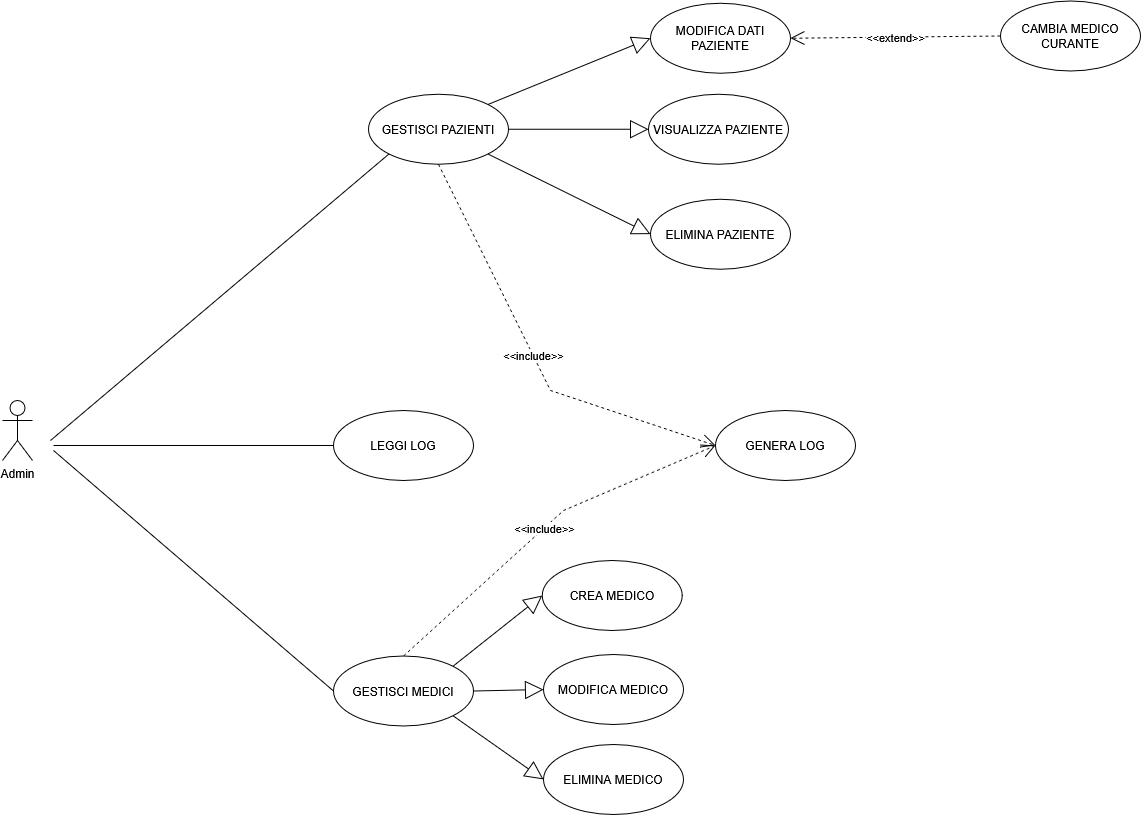

The diagram above was exported from draw.io. Its source (the exported page's mxGraphModel, read from the mxfile embedded in the PNG):
<mxGraphModel dx="2564" dy="3276" grid="1" gridSize="10" guides="1" tooltips="1" connect="1" arrows="1" fold="1" page="1" pageScale="1" pageWidth="827" pageHeight="1169" math="0" shadow="0">
  <root>
    <mxCell id="0" />
    <mxCell id="1" parent="0" />
    <mxCell id="2" parent="1" style="ellipse;whiteSpace=wrap;html=1;" value="MODIFICA DATI PAZIENTE" vertex="1">
      <mxGeometry height="70" width="140" x="410" y="862.75" as="geometry" />
    </mxCell>
    <mxCell id="3" parent="1" style="ellipse;whiteSpace=wrap;html=1;" value="VISUALIZZA PAZIENTE" vertex="1">
      <mxGeometry height="70" width="140" x="408" y="953.75" as="geometry" />
    </mxCell>
    <mxCell id="4" parent="1" style="ellipse;whiteSpace=wrap;html=1;" value="GESTISCI MEDICI" vertex="1">
      <mxGeometry height="70" width="140" x="93" y="1515.5" as="geometry" />
    </mxCell>
    <mxCell id="5" edge="1" parent="1" style="endArrow=none;html=1;rounded=0;entryX=0;entryY=0.5;entryDx=0;entryDy=0;" target="4" value="">
      <mxGeometry height="50" relative="1" width="50" as="geometry">
        <mxPoint x="-187" y="1310" as="sourcePoint" />
        <mxPoint x="243" y="1089.5" as="targetPoint" />
      </mxGeometry>
    </mxCell>
    <mxCell id="6" parent="1" style="shape=umlActor;verticalLabelPosition=bottom;verticalAlign=top;html=1;" value="Admin" vertex="1">
      <mxGeometry height="60" width="30" x="-238.08999999999997" y="1260" as="geometry" />
    </mxCell>
    <mxCell id="7" parent="1" style="text;whiteSpace=wrap;html=1;" value="&amp;nbsp;" vertex="1">
      <mxGeometry height="40" width="40" x="580" y="1318.5" as="geometry" />
    </mxCell>
    <mxCell id="8" parent="1" style="ellipse;whiteSpace=wrap;html=1;" value="GESTISCI PAZIENTI" vertex="1">
      <mxGeometry height="70" width="140" x="127.93999999999998" y="953.75" as="geometry" />
    </mxCell>
    <mxCell id="9" parent="1" style="ellipse;whiteSpace=wrap;html=1;" value="ELIMINA PAZIENTE" vertex="1">
      <mxGeometry height="70" width="140" x="410" y="1058.75" as="geometry" />
    </mxCell>
    <mxCell id="10" parent="1" style="ellipse;whiteSpace=wrap;html=1;" value="GENERA LOG" vertex="1">
      <mxGeometry height="70" width="140" x="475.0000000000002" y="1270" as="geometry" />
    </mxCell>
    <mxCell id="11" edge="1" parent="1" source="8" style="endArrow=block;html=1;rounded=0;exitX=1;exitY=0.5;exitDx=0;exitDy=0;endFill=0;strokeWidth=1;entryX=0;entryY=0.5;entryDx=0;entryDy=0;endSize=16;startSize=6;" target="3" value="">
      <mxGeometry height="50" relative="1" width="50" as="geometry">
        <mxPoint x="240" y="1073.5" as="sourcePoint" />
        <mxPoint x="390" y="1033.5" as="targetPoint" />
      </mxGeometry>
    </mxCell>
    <mxCell id="12" edge="1" parent="1" source="8" style="endArrow=block;html=1;rounded=0;exitX=1;exitY=0;exitDx=0;exitDy=0;endFill=0;strokeWidth=1;entryX=0;entryY=0.5;entryDx=0;entryDy=0;endSize=16;startSize=6;" target="2" value="">
      <mxGeometry height="50" relative="1" width="50" as="geometry">
        <mxPoint x="320" y="1023.5" as="sourcePoint" />
        <mxPoint x="337.0000000000191" y="880.5" as="targetPoint" />
      </mxGeometry>
    </mxCell>
    <mxCell id="13" edge="1" parent="1" source="8" style="endArrow=block;html=1;rounded=0;exitX=1;exitY=1;exitDx=0;exitDy=0;endFill=0;strokeWidth=1;entryX=0;entryY=0.5;entryDx=0;entryDy=0;endSize=16;startSize=6;" target="9" value="">
      <mxGeometry height="50" relative="1" width="50" as="geometry">
        <mxPoint x="280" y="1093.5" as="sourcePoint" />
        <mxPoint x="430" y="1053.5" as="targetPoint" />
      </mxGeometry>
    </mxCell>
    <mxCell id="14" parent="1" style="ellipse;whiteSpace=wrap;html=1;" value="CAMBIA MEDICO CURANTE" vertex="1">
      <mxGeometry height="70" width="140" x="759.94" y="860.5" as="geometry" />
    </mxCell>
    <mxCell id="15" edge="1" parent="1" source="14" style="endArrow=open;endSize=12;dashed=1;html=1;rounded=0;exitX=0;exitY=0.5;exitDx=0;exitDy=0;strokeWidth=1;entryX=1;entryY=0.5;entryDx=0;entryDy=0;" target="2" value="&amp;lt;&amp;lt;extend&amp;gt;&amp;gt;">
      <mxGeometry relative="1" width="160" as="geometry">
        <mxPoint x="567.5699999999999" y="964.5" as="sourcePoint" />
        <mxPoint x="577.5699999999999" y="1034.5" as="targetPoint" />
      </mxGeometry>
    </mxCell>
    <mxCell id="16" parent="1" style="ellipse;whiteSpace=wrap;html=1;" value="ELIMINA MEDICO" vertex="1">
      <mxGeometry height="70" width="140" x="303" y="1604" as="geometry" />
    </mxCell>
    <mxCell id="17" parent="1" style="ellipse;whiteSpace=wrap;html=1;" value="MODIFICA MEDICO" vertex="1">
      <mxGeometry height="70" width="140" x="303" y="1514" as="geometry" />
    </mxCell>
    <mxCell id="18" parent="1" style="ellipse;whiteSpace=wrap;html=1;" value="CREA MEDICO" vertex="1">
      <mxGeometry height="70" width="140" x="301.67" y="1420" as="geometry" />
    </mxCell>
    <mxCell id="19" edge="1" parent="1" source="4" style="endArrow=block;html=1;rounded=0;exitX=1;exitY=0;exitDx=0;exitDy=0;endFill=0;strokeWidth=1;entryX=0;entryY=0.5;entryDx=0;entryDy=0;endSize=16;startSize=6;" target="18" value="">
      <mxGeometry height="50" relative="1" width="50" as="geometry">
        <mxPoint x="303" y="1101.5" as="sourcePoint" />
        <mxPoint x="453" y="1039.5" as="targetPoint" />
      </mxGeometry>
    </mxCell>
    <mxCell id="20" edge="1" parent="1" source="4" style="endArrow=block;html=1;rounded=0;exitX=1;exitY=0.5;exitDx=0;exitDy=0;endFill=0;strokeWidth=1;entryX=0;entryY=0.5;entryDx=0;entryDy=0;endSize=16;startSize=6;" target="17" value="">
      <mxGeometry height="50" relative="1" width="50" as="geometry">
        <mxPoint x="273" y="1401.5" as="sourcePoint" />
        <mxPoint x="423" y="1339.5" as="targetPoint" />
      </mxGeometry>
    </mxCell>
    <mxCell id="21" edge="1" parent="1" source="4" style="endArrow=block;html=1;rounded=0;exitX=1;exitY=1;exitDx=0;exitDy=0;endFill=0;strokeWidth=1;entryX=0;entryY=0.5;entryDx=0;entryDy=0;endSize=16;startSize=6;" target="16" value="">
      <mxGeometry height="50" relative="1" width="50" as="geometry">
        <mxPoint x="383" y="1501.5" as="sourcePoint" />
        <mxPoint x="533" y="1439.5" as="targetPoint" />
      </mxGeometry>
    </mxCell>
    <mxCell id="22" edge="1" parent="1" style="endArrow=none;html=1;rounded=0;entryX=0;entryY=1;entryDx=0;entryDy=0;" target="8" value="">
      <mxGeometry height="50" relative="1" width="50" as="geometry">
        <mxPoint x="-190" y="1300" as="sourcePoint" />
        <mxPoint x="180" y="1524.5" as="targetPoint" />
      </mxGeometry>
    </mxCell>
    <mxCell id="23" edge="1" parent="1" source="8" style="endArrow=open;endSize=12;dashed=1;html=1;rounded=0;exitX=0.5;exitY=1;exitDx=0;exitDy=0;entryX=0;entryY=0.5;entryDx=0;entryDy=0;strokeWidth=1;" target="10" value="&amp;lt;&amp;lt;include&amp;gt;&amp;gt;">
      <mxGeometry relative="1" width="160" as="geometry">
        <Array as="points">
          <mxPoint x="310" y="1250" />
        </Array>
        <mxPoint x="590" y="1011.5" as="sourcePoint" />
        <mxPoint x="718" y="1032.5" as="targetPoint" />
      </mxGeometry>
    </mxCell>
    <mxCell id="24" edge="1" parent="1" source="4" style="endArrow=open;endSize=12;dashed=1;html=1;rounded=0;exitX=0.5;exitY=0;exitDx=0;exitDy=0;strokeWidth=1;entryX=0;entryY=0.5;entryDx=0;entryDy=0;" target="10" value="&amp;lt;&amp;lt;include&amp;gt;&amp;gt;">
      <mxGeometry relative="1" width="160" as="geometry">
        <Array as="points">
          <mxPoint x="323" y="1370" />
        </Array>
        <mxPoint x="253" y="1061.5" as="sourcePoint" />
        <mxPoint x="663" y="1056" as="targetPoint" />
      </mxGeometry>
    </mxCell>
    <mxCell id="25" parent="1" style="ellipse;whiteSpace=wrap;html=1;" value="LEGGI LOG" vertex="1">
      <mxGeometry height="70" width="140" x="93" y="1270" as="geometry" />
    </mxCell>
    <mxCell id="26" edge="1" parent="1" style="endArrow=none;html=1;rounded=0;entryX=0;entryY=0.5;entryDx=0;entryDy=0;" target="25" value="">
      <mxGeometry height="50" relative="1" width="50" as="geometry">
        <mxPoint x="-187" y="1305" as="sourcePoint" />
        <mxPoint x="93" y="1306" as="targetPoint" />
      </mxGeometry>
    </mxCell>
  </root>
</mxGraphModel>